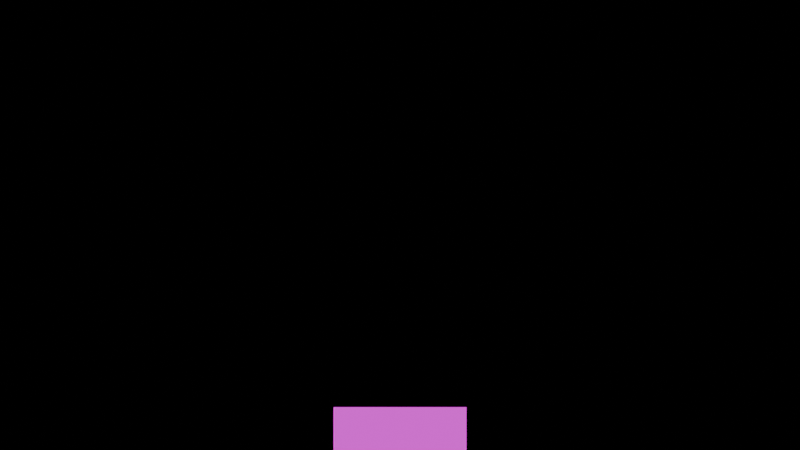 # Source: purple-lot-v2-mixed-rig.blend  (saved by Blender 5.0.119; exported with 4.5.12 LTS)
import bpy
from mathutils import Matrix  # noqa: F401  (used for matrix-valued properties, if any)

bpy.ops.wm.read_factory_settings(use_empty=True)
scene = bpy.context.scene
scene.name = 'Scene'

# ---- images (referenced by path relative to the original .blend; pixels are not part of the script)
import os
ASSET_DIR = os.environ.get("B2B_ASSET_DIR", "")  # directory of the original .blend (textures are referenced by path, not embedded)
HERE = os.path.dirname(os.path.abspath(__file__))  # packed textures are extracted next to this script under _unpacked/

def load_image(name, relpath, width, height, colorspace="sRGB"):
    """Load a texture the original file referenced (path relative to the .blend, or extracted next to this script)."""
    p = next((c for c in (os.path.join(HERE, relpath), os.path.join(ASSET_DIR, relpath)) if relpath and os.path.exists(c)), "")
    if p:
        img = bpy.data.images.load(p, check_existing=True)
        img.name = name
    else:  # same state as the original file: an image datablock whose file is absent (Cycles renders it pink)
        img = bpy.data.images.new(name, width, height)
        img.source = "FILE"
        img.filepath = "//" + (relpath or name)
    img.colorspace_settings.name = colorspace
    return img
img_cape_tip_png = load_image('Cape_Tip.png', 'parts/Cape_Tip.png', 1024, 1024, 'sRGB')
img_cape_top_png = load_image('Cape_Top.png', 'parts/Cape_Top.png', 1024, 1024, 'sRGB')
img_leg_back_png = load_image('Leg_Back.png', 'parts/sliced/Leg_Back.png', 1024, 1024, 'sRGB')
img_leg_front_png = load_image('Leg_Front.png', 'parts/sliced/Leg_Front.png', 1024, 1024, 'sRGB')
img_arm_back_png = load_image('Arm_Back.png', 'parts/sliced/Arm_Back.png', 1024, 1024, 'sRGB')
img_arm_front_png = load_image('Arm_Front.png', 'parts/sliced/Arm_Front.png', 1024, 1024, 'sRGB')
img_pelvis_png = load_image('Pelvis.png', 'parts/sliced/Pelvis.png', 1024, 1024, 'sRGB')
img_cape_collar_png = load_image('Cape_Collar.png', 'parts/sliced/Cape_Collar.png', 1024, 1024, 'sRGB')
img_torso_chest_png = load_image('Torso_Chest.png', 'parts/sliced/Torso_Chest.png', 1024, 1024, 'sRGB')
img_belt_overlay_png = load_image('Belt_Overlay.png', 'parts/sliced/Belt_Overlay.png', 1024, 1024, 'sRGB')
img_neck_png = load_image('Neck.png', 'parts/sliced/Neck.png', 1024, 1024, 'sRGB')
img_head_front_png = load_image('Head_Front.png', 'parts/sliced/Head_Front.png', 1024, 1024, 'sRGB')
img_hand_1_fist_rot180_png = load_image('Hand_1_Fist_rot180.png', 'parts/Hand_1_Fist_rot180.png', 1024, 1024, 'sRGB')
img_hand_2_fistback_rot180_png = load_image('Hand_2_FistBack_rot180.png', 'parts/Hand_2_FistBack_rot180.png', 1024, 1024, 'sRGB')
img_hand_3_open_rot180_png = load_image('Hand_3_Open_rot180.png', 'parts/Hand_3_Open_rot180.png', 1024, 1024, 'sRGB')
img_hand_4_point_rot180_png = load_image('Hand_4_Point_rot180.png', 'parts/Hand_4_Point_rot180.png', 1024, 1024, 'sRGB')
img_hand_5_point2_rot180_png = load_image('Hand_5_Point2_rot180.png', 'parts/Hand_5_Point2_rot180.png', 1024, 1024, 'sRGB')
img_hand_6_relaxed_rot180_png = load_image('Hand_6_Relaxed_rot180.png', 'parts/Hand_6_Relaxed_rot180.png', 1024, 1024, 'sRGB')
img_hand_7_grip_rot180_png = load_image('Hand_7_Grip_rot180.png', 'parts/Hand_7_Grip_rot180.png', 1024, 1024, 'sRGB')
img_hand_1_fist_flip_png = load_image('Hand_1_Fist_flip.png', 'parts/Hand_1_Fist_flip.png', 1024, 1024, 'sRGB')
img_hand_2_fistback_flip_png = load_image('Hand_2_FistBack_flip.png', 'parts/Hand_2_FistBack_flip.png', 1024, 1024, 'sRGB')
img_hand_3_open_flip_png = load_image('Hand_3_Open_flip.png', 'parts/Hand_3_Open_flip.png', 1024, 1024, 'sRGB')
img_hand_4_point_flip_png = load_image('Hand_4_Point_flip.png', 'parts/Hand_4_Point_flip.png', 1024, 1024, 'sRGB')
img_hand_5_point2_flip_png = load_image('Hand_5_Point2_flip.png', 'parts/Hand_5_Point2_flip.png', 1024, 1024, 'sRGB')
img_hand_6_relaxed_flip_png = load_image('Hand_6_Relaxed_flip.png', 'parts/Hand_6_Relaxed_flip.png', 1024, 1024, 'sRGB')
img_hand_7_grip_flip_png = load_image('Hand_7_Grip_flip.png', 'parts/Hand_7_Grip_flip.png', 1024, 1024, 'sRGB')
img_remote_fixed_v2_png = load_image('Remote_fixed_v2.png', 'parts/Remote_fixed_v2.png', 1024, 1024, 'sRGB')
img_pupil_png = load_image('Pupil.png', 'parts/Pupil.png', 1024, 1024, 'sRGB')
img_pupil_png_001 = load_image('Pupil.png.001', 'parts/Pupil.png', 1024, 1024, 'sRGB')
img_shadow_png = load_image('Shadow.png', 'parts/Shadow.png', 1024, 1024, 'sRGB')

# ---- materials (node trees are filled in below, after node groups)
mat_m_p_cape_tip = bpy.data.materials.new('M_P_Cape_Tip')
mat_m_p_cape_tip.surface_render_method = 'BLENDED'
mat_m_p_cape_tip.blend_method = 'BLEND'
mat_m_p_cape_top = bpy.data.materials.new('M_P_Cape_Top')
mat_m_p_cape_top.surface_render_method = 'BLENDED'
mat_m_p_cape_top.blend_method = 'BLEND'
mat_m_p_leg_back = bpy.data.materials.new('M_P_Leg_Back')
mat_m_p_leg_back.surface_render_method = 'BLENDED'
mat_m_p_leg_back.blend_method = 'BLEND'
mat_m_p_leg_front = bpy.data.materials.new('M_P_Leg_Front')
mat_m_p_leg_front.surface_render_method = 'BLENDED'
mat_m_p_leg_front.blend_method = 'BLEND'
mat_m_p_arm_back = bpy.data.materials.new('M_P_Arm_Back')
mat_m_p_arm_back.surface_render_method = 'BLENDED'
mat_m_p_arm_back.blend_method = 'BLEND'
mat_m_p_arm_front = bpy.data.materials.new('M_P_Arm_Front')
mat_m_p_arm_front.surface_render_method = 'BLENDED'
mat_m_p_arm_front.blend_method = 'BLEND'
mat_m_p_pelvis = bpy.data.materials.new('M_P_Pelvis')
mat_m_p_pelvis.surface_render_method = 'BLENDED'
mat_m_p_pelvis.blend_method = 'BLEND'
mat_m_p_cape_collar = bpy.data.materials.new('M_P_Cape_Collar')
mat_m_p_cape_collar.surface_render_method = 'BLENDED'
mat_m_p_cape_collar.blend_method = 'BLEND'
mat_m_p_torso_chest = bpy.data.materials.new('M_P_Torso_Chest')
mat_m_p_torso_chest.surface_render_method = 'BLENDED'
mat_m_p_torso_chest.blend_method = 'BLEND'
mat_m_p_belt_overlay = bpy.data.materials.new('M_P_Belt_Overlay')
mat_m_p_belt_overlay.surface_render_method = 'BLENDED'
mat_m_p_belt_overlay.blend_method = 'BLEND'
mat_m_p_neck = bpy.data.materials.new('M_P_Neck')
mat_m_p_neck.surface_render_method = 'BLENDED'
mat_m_p_neck.blend_method = 'BLEND'
mat_m_p_head_front = bpy.data.materials.new('M_P_Head_Front')
mat_m_p_head_front.surface_render_method = 'BLENDED'
mat_m_p_head_front.blend_method = 'BLEND'
mat_m_p_handr_hand_1_fist = bpy.data.materials.new('M_P_HandR_Hand_1_Fist')
mat_m_p_handr_hand_1_fist.surface_render_method = 'BLENDED'
mat_m_p_handr_hand_1_fist.blend_method = 'BLEND'
mat_m_p_handr_hand_2_fistback = bpy.data.materials.new('M_P_HandR_Hand_2_FistBack')
mat_m_p_handr_hand_2_fistback.surface_render_method = 'BLENDED'
mat_m_p_handr_hand_2_fistback.blend_method = 'BLEND'
mat_m_p_handr_hand_3_open = bpy.data.materials.new('M_P_HandR_Hand_3_Open')
mat_m_p_handr_hand_3_open.surface_render_method = 'BLENDED'
mat_m_p_handr_hand_3_open.blend_method = 'BLEND'
mat_m_p_handr_hand_4_point = bpy.data.materials.new('M_P_HandR_Hand_4_Point')
mat_m_p_handr_hand_4_point.surface_render_method = 'BLENDED'
mat_m_p_handr_hand_4_point.blend_method = 'BLEND'
mat_m_p_handr_hand_5_point2 = bpy.data.materials.new('M_P_HandR_Hand_5_Point2')
mat_m_p_handr_hand_5_point2.surface_render_method = 'BLENDED'
mat_m_p_handr_hand_5_point2.blend_method = 'BLEND'
mat_m_p_handr_hand_6_relaxed = bpy.data.materials.new('M_P_HandR_Hand_6_Relaxed')
mat_m_p_handr_hand_6_relaxed.surface_render_method = 'BLENDED'
mat_m_p_handr_hand_6_relaxed.blend_method = 'BLEND'
mat_m_p_handr_hand_7_grip = bpy.data.materials.new('M_P_HandR_Hand_7_Grip')
mat_m_p_handr_hand_7_grip.surface_render_method = 'BLENDED'
mat_m_p_handr_hand_7_grip.blend_method = 'BLEND'
mat_m_p_handl_hand_1_fist = bpy.data.materials.new('M_P_HandL_Hand_1_Fist')
mat_m_p_handl_hand_1_fist.surface_render_method = 'BLENDED'
mat_m_p_handl_hand_1_fist.blend_method = 'BLEND'
mat_m_p_handl_hand_2_fistback = bpy.data.materials.new('M_P_HandL_Hand_2_FistBack')
mat_m_p_handl_hand_2_fistback.surface_render_method = 'BLENDED'
mat_m_p_handl_hand_2_fistback.blend_method = 'BLEND'
mat_m_p_handl_hand_3_open = bpy.data.materials.new('M_P_HandL_Hand_3_Open')
mat_m_p_handl_hand_3_open.surface_render_method = 'BLENDED'
mat_m_p_handl_hand_3_open.blend_method = 'BLEND'
mat_m_p_handl_hand_4_point = bpy.data.materials.new('M_P_HandL_Hand_4_Point')
mat_m_p_handl_hand_4_point.surface_render_method = 'BLENDED'
mat_m_p_handl_hand_4_point.blend_method = 'BLEND'
mat_m_p_handl_hand_5_point2 = bpy.data.materials.new('M_P_HandL_Hand_5_Point2')
mat_m_p_handl_hand_5_point2.surface_render_method = 'BLENDED'
mat_m_p_handl_hand_5_point2.blend_method = 'BLEND'
mat_m_p_handl_hand_6_relaxed = bpy.data.materials.new('M_P_HandL_Hand_6_Relaxed')
mat_m_p_handl_hand_6_relaxed.surface_render_method = 'BLENDED'
mat_m_p_handl_hand_6_relaxed.blend_method = 'BLEND'
mat_m_p_handl_hand_7_grip = bpy.data.materials.new('M_P_HandL_Hand_7_Grip')
mat_m_p_handl_hand_7_grip.surface_render_method = 'BLENDED'
mat_m_p_handl_hand_7_grip.blend_method = 'BLEND'
mat_m_p_remote = bpy.data.materials.new('M_P_Remote')
mat_m_p_remote.surface_render_method = 'BLENDED'
mat_m_p_remote.blend_method = 'BLEND'
mat_m_p_pupil_0 = bpy.data.materials.new('M_P_Pupil_0')
mat_m_p_pupil_0.surface_render_method = 'BLENDED'
mat_m_p_pupil_0.blend_method = 'BLEND'
mat_m_p_pupil_1 = bpy.data.materials.new('M_P_Pupil_1')
mat_m_p_pupil_1.surface_render_method = 'BLENDED'
mat_m_p_pupil_1.blend_method = 'BLEND'
mat_m_p_shadow = bpy.data.materials.new('M_P_Shadow')
mat_m_p_shadow.surface_render_method = 'BLENDED'
mat_m_p_shadow.blend_method = 'BLEND'

# ---- material node trees
mat_m_p_cape_tip.use_nodes = True; mat_m_p_cape_tip.node_tree.nodes.clear()
_N = mat_m_p_cape_tip.node_tree.nodes; _L = mat_m_p_cape_tip.node_tree.links
n0 = _N.new('ShaderNodeOutputMaterial'); n0.name = 'Material Output'; n0.location = (0, 0)
n1 = _N.new('ShaderNodeEmission'); n1.name = 'Emission'; n1.location = (0, 0)
n2 = _N.new('ShaderNodeBsdfTransparent'); n2.name = 'Transparent BSDF'; n2.location = (0, 0)
n3 = _N.new('ShaderNodeMixShader'); n3.name = 'Mix Shader'; n3.location = (0, 0)
n4 = _N.new('ShaderNodeTexImage'); n4.name = 'Image Texture'; n4.location = (0, 0)
n4.image = img_cape_tip_png
_L.new(n4.outputs[0], n1.inputs[0])
_L.new(n4.outputs[1], n3.inputs[0])
_L.new(n2.outputs[0], n3.inputs[1])
_L.new(n1.outputs[0], n3.inputs[2])
_L.new(n3.outputs[0], n0.inputs[0])
n0.is_active_output = True
mat_m_p_cape_top.use_nodes = True; mat_m_p_cape_top.node_tree.nodes.clear()
_N = mat_m_p_cape_top.node_tree.nodes; _L = mat_m_p_cape_top.node_tree.links
n0 = _N.new('ShaderNodeOutputMaterial'); n0.name = 'Material Output'; n0.location = (0, 0)
n1 = _N.new('ShaderNodeEmission'); n1.name = 'Emission'; n1.location = (0, 0)
n2 = _N.new('ShaderNodeBsdfTransparent'); n2.name = 'Transparent BSDF'; n2.location = (0, 0)
n3 = _N.new('ShaderNodeMixShader'); n3.name = 'Mix Shader'; n3.location = (0, 0)
n4 = _N.new('ShaderNodeTexImage'); n4.name = 'Image Texture'; n4.location = (0, 0)
n4.image = img_cape_top_png
_L.new(n4.outputs[0], n1.inputs[0])
_L.new(n4.outputs[1], n3.inputs[0])
_L.new(n2.outputs[0], n3.inputs[1])
_L.new(n1.outputs[0], n3.inputs[2])
_L.new(n3.outputs[0], n0.inputs[0])
n0.is_active_output = True
mat_m_p_leg_back.use_nodes = True; mat_m_p_leg_back.node_tree.nodes.clear()
_N = mat_m_p_leg_back.node_tree.nodes; _L = mat_m_p_leg_back.node_tree.links
n0 = _N.new('ShaderNodeOutputMaterial'); n0.name = 'Material Output'; n0.location = (0, 0)
n1 = _N.new('ShaderNodeEmission'); n1.name = 'Emission'; n1.location = (0, 0)
n2 = _N.new('ShaderNodeBsdfTransparent'); n2.name = 'Transparent BSDF'; n2.location = (0, 0)
n3 = _N.new('ShaderNodeMixShader'); n3.name = 'Mix Shader'; n3.location = (0, 0)
n4 = _N.new('ShaderNodeTexImage'); n4.name = 'Image Texture'; n4.location = (0, 0)
n4.image = img_leg_back_png
_L.new(n4.outputs[0], n1.inputs[0])
_L.new(n4.outputs[1], n3.inputs[0])
_L.new(n2.outputs[0], n3.inputs[1])
_L.new(n1.outputs[0], n3.inputs[2])
_L.new(n3.outputs[0], n0.inputs[0])
n0.is_active_output = True
mat_m_p_leg_front.use_nodes = True; mat_m_p_leg_front.node_tree.nodes.clear()
_N = mat_m_p_leg_front.node_tree.nodes; _L = mat_m_p_leg_front.node_tree.links
n0 = _N.new('ShaderNodeOutputMaterial'); n0.name = 'Material Output'; n0.location = (0, 0)
n1 = _N.new('ShaderNodeEmission'); n1.name = 'Emission'; n1.location = (0, 0)
n2 = _N.new('ShaderNodeBsdfTransparent'); n2.name = 'Transparent BSDF'; n2.location = (0, 0)
n3 = _N.new('ShaderNodeMixShader'); n3.name = 'Mix Shader'; n3.location = (0, 0)
n4 = _N.new('ShaderNodeTexImage'); n4.name = 'Image Texture'; n4.location = (0, 0)
n4.image = img_leg_front_png
_L.new(n4.outputs[0], n1.inputs[0])
_L.new(n4.outputs[1], n3.inputs[0])
_L.new(n2.outputs[0], n3.inputs[1])
_L.new(n1.outputs[0], n3.inputs[2])
_L.new(n3.outputs[0], n0.inputs[0])
n0.is_active_output = True
mat_m_p_arm_back.use_nodes = True; mat_m_p_arm_back.node_tree.nodes.clear()
_N = mat_m_p_arm_back.node_tree.nodes; _L = mat_m_p_arm_back.node_tree.links
n0 = _N.new('ShaderNodeOutputMaterial'); n0.name = 'Material Output'; n0.location = (0, 0)
n1 = _N.new('ShaderNodeEmission'); n1.name = 'Emission'; n1.location = (0, 0)
n2 = _N.new('ShaderNodeBsdfTransparent'); n2.name = 'Transparent BSDF'; n2.location = (0, 0)
n3 = _N.new('ShaderNodeMixShader'); n3.name = 'Mix Shader'; n3.location = (0, 0)
n4 = _N.new('ShaderNodeTexImage'); n4.name = 'Image Texture'; n4.location = (0, 0)
n4.image = img_arm_back_png
_L.new(n4.outputs[0], n1.inputs[0])
_L.new(n4.outputs[1], n3.inputs[0])
_L.new(n2.outputs[0], n3.inputs[1])
_L.new(n1.outputs[0], n3.inputs[2])
_L.new(n3.outputs[0], n0.inputs[0])
n0.is_active_output = True
mat_m_p_arm_front.use_nodes = True; mat_m_p_arm_front.node_tree.nodes.clear()
_N = mat_m_p_arm_front.node_tree.nodes; _L = mat_m_p_arm_front.node_tree.links
n0 = _N.new('ShaderNodeOutputMaterial'); n0.name = 'Material Output'; n0.location = (0, 0)
n1 = _N.new('ShaderNodeEmission'); n1.name = 'Emission'; n1.location = (0, 0)
n2 = _N.new('ShaderNodeBsdfTransparent'); n2.name = 'Transparent BSDF'; n2.location = (0, 0)
n3 = _N.new('ShaderNodeMixShader'); n3.name = 'Mix Shader'; n3.location = (0, 0)
n4 = _N.new('ShaderNodeTexImage'); n4.name = 'Image Texture'; n4.location = (0, 0)
n4.image = img_arm_front_png
_L.new(n4.outputs[0], n1.inputs[0])
_L.new(n4.outputs[1], n3.inputs[0])
_L.new(n2.outputs[0], n3.inputs[1])
_L.new(n1.outputs[0], n3.inputs[2])
_L.new(n3.outputs[0], n0.inputs[0])
n0.is_active_output = True
mat_m_p_pelvis.use_nodes = True; mat_m_p_pelvis.node_tree.nodes.clear()
_N = mat_m_p_pelvis.node_tree.nodes; _L = mat_m_p_pelvis.node_tree.links
n0 = _N.new('ShaderNodeOutputMaterial'); n0.name = 'Material Output'; n0.location = (0, 0)
n1 = _N.new('ShaderNodeEmission'); n1.name = 'Emission'; n1.location = (0, 0)
n2 = _N.new('ShaderNodeBsdfTransparent'); n2.name = 'Transparent BSDF'; n2.location = (0, 0)
n3 = _N.new('ShaderNodeMixShader'); n3.name = 'Mix Shader'; n3.location = (0, 0)
n4 = _N.new('ShaderNodeTexImage'); n4.name = 'Image Texture'; n4.location = (0, 0)
n4.image = img_pelvis_png
_L.new(n4.outputs[0], n1.inputs[0])
_L.new(n4.outputs[1], n3.inputs[0])
_L.new(n2.outputs[0], n3.inputs[1])
_L.new(n1.outputs[0], n3.inputs[2])
_L.new(n3.outputs[0], n0.inputs[0])
n0.is_active_output = True
mat_m_p_cape_collar.use_nodes = True; mat_m_p_cape_collar.node_tree.nodes.clear()
_N = mat_m_p_cape_collar.node_tree.nodes; _L = mat_m_p_cape_collar.node_tree.links
n0 = _N.new('ShaderNodeOutputMaterial'); n0.name = 'Material Output'; n0.location = (0, 0)
n1 = _N.new('ShaderNodeEmission'); n1.name = 'Emission'; n1.location = (0, 0)
n2 = _N.new('ShaderNodeBsdfTransparent'); n2.name = 'Transparent BSDF'; n2.location = (0, 0)
n3 = _N.new('ShaderNodeMixShader'); n3.name = 'Mix Shader'; n3.location = (0, 0)
n4 = _N.new('ShaderNodeTexImage'); n4.name = 'Image Texture'; n4.location = (0, 0)
n4.image = img_cape_collar_png
_L.new(n4.outputs[0], n1.inputs[0])
_L.new(n4.outputs[1], n3.inputs[0])
_L.new(n2.outputs[0], n3.inputs[1])
_L.new(n1.outputs[0], n3.inputs[2])
_L.new(n3.outputs[0], n0.inputs[0])
n0.is_active_output = True
mat_m_p_torso_chest.use_nodes = True; mat_m_p_torso_chest.node_tree.nodes.clear()
_N = mat_m_p_torso_chest.node_tree.nodes; _L = mat_m_p_torso_chest.node_tree.links
n0 = _N.new('ShaderNodeOutputMaterial'); n0.name = 'Material Output'; n0.location = (0, 0)
n1 = _N.new('ShaderNodeEmission'); n1.name = 'Emission'; n1.location = (0, 0)
n2 = _N.new('ShaderNodeBsdfTransparent'); n2.name = 'Transparent BSDF'; n2.location = (0, 0)
n3 = _N.new('ShaderNodeMixShader'); n3.name = 'Mix Shader'; n3.location = (0, 0)
n4 = _N.new('ShaderNodeTexImage'); n4.name = 'Image Texture'; n4.location = (0, 0)
n4.image = img_torso_chest_png
_L.new(n4.outputs[0], n1.inputs[0])
_L.new(n4.outputs[1], n3.inputs[0])
_L.new(n2.outputs[0], n3.inputs[1])
_L.new(n1.outputs[0], n3.inputs[2])
_L.new(n3.outputs[0], n0.inputs[0])
n0.is_active_output = True
mat_m_p_belt_overlay.use_nodes = True; mat_m_p_belt_overlay.node_tree.nodes.clear()
_N = mat_m_p_belt_overlay.node_tree.nodes; _L = mat_m_p_belt_overlay.node_tree.links
n0 = _N.new('ShaderNodeOutputMaterial'); n0.name = 'Material Output'; n0.location = (0, 0)
n1 = _N.new('ShaderNodeEmission'); n1.name = 'Emission'; n1.location = (0, 0)
n2 = _N.new('ShaderNodeBsdfTransparent'); n2.name = 'Transparent BSDF'; n2.location = (0, 0)
n3 = _N.new('ShaderNodeMixShader'); n3.name = 'Mix Shader'; n3.location = (0, 0)
n4 = _N.new('ShaderNodeTexImage'); n4.name = 'Image Texture'; n4.location = (0, 0)
n4.image = img_belt_overlay_png
_L.new(n4.outputs[0], n1.inputs[0])
_L.new(n4.outputs[1], n3.inputs[0])
_L.new(n2.outputs[0], n3.inputs[1])
_L.new(n1.outputs[0], n3.inputs[2])
_L.new(n3.outputs[0], n0.inputs[0])
n0.is_active_output = True
mat_m_p_neck.use_nodes = True; mat_m_p_neck.node_tree.nodes.clear()
_N = mat_m_p_neck.node_tree.nodes; _L = mat_m_p_neck.node_tree.links
n0 = _N.new('ShaderNodeOutputMaterial'); n0.name = 'Material Output'; n0.location = (0, 0)
n1 = _N.new('ShaderNodeEmission'); n1.name = 'Emission'; n1.location = (0, 0)
n2 = _N.new('ShaderNodeBsdfTransparent'); n2.name = 'Transparent BSDF'; n2.location = (0, 0)
n3 = _N.new('ShaderNodeMixShader'); n3.name = 'Mix Shader'; n3.location = (0, 0)
n4 = _N.new('ShaderNodeTexImage'); n4.name = 'Image Texture'; n4.location = (0, 0)
n4.image = img_neck_png
_L.new(n4.outputs[0], n1.inputs[0])
_L.new(n4.outputs[1], n3.inputs[0])
_L.new(n2.outputs[0], n3.inputs[1])
_L.new(n1.outputs[0], n3.inputs[2])
_L.new(n3.outputs[0], n0.inputs[0])
n0.is_active_output = True
mat_m_p_head_front.use_nodes = True; mat_m_p_head_front.node_tree.nodes.clear()
_N = mat_m_p_head_front.node_tree.nodes; _L = mat_m_p_head_front.node_tree.links
n0 = _N.new('ShaderNodeOutputMaterial'); n0.name = 'Material Output'; n0.location = (0, 0)
n1 = _N.new('ShaderNodeEmission'); n1.name = 'Emission'; n1.location = (0, 0)
n2 = _N.new('ShaderNodeBsdfTransparent'); n2.name = 'Transparent BSDF'; n2.location = (0, 0)
n3 = _N.new('ShaderNodeMixShader'); n3.name = 'Mix Shader'; n3.location = (0, 0)
n4 = _N.new('ShaderNodeTexImage'); n4.name = 'Image Texture'; n4.location = (0, 0)
n4.image = img_head_front_png
_L.new(n4.outputs[0], n1.inputs[0])
_L.new(n4.outputs[1], n3.inputs[0])
_L.new(n2.outputs[0], n3.inputs[1])
_L.new(n1.outputs[0], n3.inputs[2])
_L.new(n3.outputs[0], n0.inputs[0])
n0.is_active_output = True
mat_m_p_handr_hand_1_fist.use_nodes = True; mat_m_p_handr_hand_1_fist.node_tree.nodes.clear()
_N = mat_m_p_handr_hand_1_fist.node_tree.nodes; _L = mat_m_p_handr_hand_1_fist.node_tree.links
n0 = _N.new('ShaderNodeOutputMaterial'); n0.name = 'Material Output'; n0.location = (0, 0)
n1 = _N.new('ShaderNodeEmission'); n1.name = 'Emission'; n1.location = (0, 0)
n2 = _N.new('ShaderNodeBsdfTransparent'); n2.name = 'Transparent BSDF'; n2.location = (0, 0)
n3 = _N.new('ShaderNodeMixShader'); n3.name = 'Mix Shader'; n3.location = (0, 0)
n4 = _N.new('ShaderNodeTexImage'); n4.name = 'Image Texture'; n4.location = (0, 0)
n4.image = img_hand_1_fist_rot180_png
_L.new(n4.outputs[0], n1.inputs[0])
_L.new(n4.outputs[1], n3.inputs[0])
_L.new(n2.outputs[0], n3.inputs[1])
_L.new(n1.outputs[0], n3.inputs[2])
_L.new(n3.outputs[0], n0.inputs[0])
n0.is_active_output = True
mat_m_p_handr_hand_2_fistback.use_nodes = True; mat_m_p_handr_hand_2_fistback.node_tree.nodes.clear()
_N = mat_m_p_handr_hand_2_fistback.node_tree.nodes; _L = mat_m_p_handr_hand_2_fistback.node_tree.links
n0 = _N.new('ShaderNodeOutputMaterial'); n0.name = 'Material Output'; n0.location = (0, 0)
n1 = _N.new('ShaderNodeEmission'); n1.name = 'Emission'; n1.location = (0, 0)
n2 = _N.new('ShaderNodeBsdfTransparent'); n2.name = 'Transparent BSDF'; n2.location = (0, 0)
n3 = _N.new('ShaderNodeMixShader'); n3.name = 'Mix Shader'; n3.location = (0, 0)
n4 = _N.new('ShaderNodeTexImage'); n4.name = 'Image Texture'; n4.location = (0, 0)
n4.image = img_hand_2_fistback_rot180_png
_L.new(n4.outputs[0], n1.inputs[0])
_L.new(n4.outputs[1], n3.inputs[0])
_L.new(n2.outputs[0], n3.inputs[1])
_L.new(n1.outputs[0], n3.inputs[2])
_L.new(n3.outputs[0], n0.inputs[0])
n0.is_active_output = True
mat_m_p_handr_hand_3_open.use_nodes = True; mat_m_p_handr_hand_3_open.node_tree.nodes.clear()
_N = mat_m_p_handr_hand_3_open.node_tree.nodes; _L = mat_m_p_handr_hand_3_open.node_tree.links
n0 = _N.new('ShaderNodeOutputMaterial'); n0.name = 'Material Output'; n0.location = (0, 0)
n1 = _N.new('ShaderNodeEmission'); n1.name = 'Emission'; n1.location = (0, 0)
n2 = _N.new('ShaderNodeBsdfTransparent'); n2.name = 'Transparent BSDF'; n2.location = (0, 0)
n3 = _N.new('ShaderNodeMixShader'); n3.name = 'Mix Shader'; n3.location = (0, 0)
n4 = _N.new('ShaderNodeTexImage'); n4.name = 'Image Texture'; n4.location = (0, 0)
n4.image = img_hand_3_open_rot180_png
_L.new(n4.outputs[0], n1.inputs[0])
_L.new(n4.outputs[1], n3.inputs[0])
_L.new(n2.outputs[0], n3.inputs[1])
_L.new(n1.outputs[0], n3.inputs[2])
_L.new(n3.outputs[0], n0.inputs[0])
n0.is_active_output = True
mat_m_p_handr_hand_4_point.use_nodes = True; mat_m_p_handr_hand_4_point.node_tree.nodes.clear()
_N = mat_m_p_handr_hand_4_point.node_tree.nodes; _L = mat_m_p_handr_hand_4_point.node_tree.links
n0 = _N.new('ShaderNodeOutputMaterial'); n0.name = 'Material Output'; n0.location = (0, 0)
n1 = _N.new('ShaderNodeEmission'); n1.name = 'Emission'; n1.location = (0, 0)
n2 = _N.new('ShaderNodeBsdfTransparent'); n2.name = 'Transparent BSDF'; n2.location = (0, 0)
n3 = _N.new('ShaderNodeMixShader'); n3.name = 'Mix Shader'; n3.location = (0, 0)
n4 = _N.new('ShaderNodeTexImage'); n4.name = 'Image Texture'; n4.location = (0, 0)
n4.image = img_hand_4_point_rot180_png
_L.new(n4.outputs[0], n1.inputs[0])
_L.new(n4.outputs[1], n3.inputs[0])
_L.new(n2.outputs[0], n3.inputs[1])
_L.new(n1.outputs[0], n3.inputs[2])
_L.new(n3.outputs[0], n0.inputs[0])
n0.is_active_output = True
mat_m_p_handr_hand_5_point2.use_nodes = True; mat_m_p_handr_hand_5_point2.node_tree.nodes.clear()
_N = mat_m_p_handr_hand_5_point2.node_tree.nodes; _L = mat_m_p_handr_hand_5_point2.node_tree.links
n0 = _N.new('ShaderNodeOutputMaterial'); n0.name = 'Material Output'; n0.location = (0, 0)
n1 = _N.new('ShaderNodeEmission'); n1.name = 'Emission'; n1.location = (0, 0)
n2 = _N.new('ShaderNodeBsdfTransparent'); n2.name = 'Transparent BSDF'; n2.location = (0, 0)
n3 = _N.new('ShaderNodeMixShader'); n3.name = 'Mix Shader'; n3.location = (0, 0)
n4 = _N.new('ShaderNodeTexImage'); n4.name = 'Image Texture'; n4.location = (0, 0)
n4.image = img_hand_5_point2_rot180_png
_L.new(n4.outputs[0], n1.inputs[0])
_L.new(n4.outputs[1], n3.inputs[0])
_L.new(n2.outputs[0], n3.inputs[1])
_L.new(n1.outputs[0], n3.inputs[2])
_L.new(n3.outputs[0], n0.inputs[0])
n0.is_active_output = True
mat_m_p_handr_hand_6_relaxed.use_nodes = True; mat_m_p_handr_hand_6_relaxed.node_tree.nodes.clear()
_N = mat_m_p_handr_hand_6_relaxed.node_tree.nodes; _L = mat_m_p_handr_hand_6_relaxed.node_tree.links
n0 = _N.new('ShaderNodeOutputMaterial'); n0.name = 'Material Output'; n0.location = (0, 0)
n1 = _N.new('ShaderNodeEmission'); n1.name = 'Emission'; n1.location = (0, 0)
n2 = _N.new('ShaderNodeBsdfTransparent'); n2.name = 'Transparent BSDF'; n2.location = (0, 0)
n3 = _N.new('ShaderNodeMixShader'); n3.name = 'Mix Shader'; n3.location = (0, 0)
n4 = _N.new('ShaderNodeTexImage'); n4.name = 'Image Texture'; n4.location = (0, 0)
n4.image = img_hand_6_relaxed_rot180_png
_L.new(n4.outputs[0], n1.inputs[0])
_L.new(n4.outputs[1], n3.inputs[0])
_L.new(n2.outputs[0], n3.inputs[1])
_L.new(n1.outputs[0], n3.inputs[2])
_L.new(n3.outputs[0], n0.inputs[0])
n0.is_active_output = True
mat_m_p_handr_hand_7_grip.use_nodes = True; mat_m_p_handr_hand_7_grip.node_tree.nodes.clear()
_N = mat_m_p_handr_hand_7_grip.node_tree.nodes; _L = mat_m_p_handr_hand_7_grip.node_tree.links
n0 = _N.new('ShaderNodeOutputMaterial'); n0.name = 'Material Output'; n0.location = (0, 0)
n1 = _N.new('ShaderNodeEmission'); n1.name = 'Emission'; n1.location = (0, 0)
n2 = _N.new('ShaderNodeBsdfTransparent'); n2.name = 'Transparent BSDF'; n2.location = (0, 0)
n3 = _N.new('ShaderNodeMixShader'); n3.name = 'Mix Shader'; n3.location = (0, 0)
n4 = _N.new('ShaderNodeTexImage'); n4.name = 'Image Texture'; n4.location = (0, 0)
n4.image = img_hand_7_grip_rot180_png
_L.new(n4.outputs[0], n1.inputs[0])
_L.new(n4.outputs[1], n3.inputs[0])
_L.new(n2.outputs[0], n3.inputs[1])
_L.new(n1.outputs[0], n3.inputs[2])
_L.new(n3.outputs[0], n0.inputs[0])
n0.is_active_output = True
mat_m_p_handl_hand_1_fist.use_nodes = True; mat_m_p_handl_hand_1_fist.node_tree.nodes.clear()
_N = mat_m_p_handl_hand_1_fist.node_tree.nodes; _L = mat_m_p_handl_hand_1_fist.node_tree.links
n0 = _N.new('ShaderNodeOutputMaterial'); n0.name = 'Material Output'; n0.location = (0, 0)
n1 = _N.new('ShaderNodeEmission'); n1.name = 'Emission'; n1.location = (0, 0)
n2 = _N.new('ShaderNodeBsdfTransparent'); n2.name = 'Transparent BSDF'; n2.location = (0, 0)
n3 = _N.new('ShaderNodeMixShader'); n3.name = 'Mix Shader'; n3.location = (0, 0)
n4 = _N.new('ShaderNodeTexImage'); n4.name = 'Image Texture'; n4.location = (0, 0)
n4.image = img_hand_1_fist_flip_png
_L.new(n4.outputs[0], n1.inputs[0])
_L.new(n4.outputs[1], n3.inputs[0])
_L.new(n2.outputs[0], n3.inputs[1])
_L.new(n1.outputs[0], n3.inputs[2])
_L.new(n3.outputs[0], n0.inputs[0])
n0.is_active_output = True
mat_m_p_handl_hand_2_fistback.use_nodes = True; mat_m_p_handl_hand_2_fistback.node_tree.nodes.clear()
_N = mat_m_p_handl_hand_2_fistback.node_tree.nodes; _L = mat_m_p_handl_hand_2_fistback.node_tree.links
n0 = _N.new('ShaderNodeOutputMaterial'); n0.name = 'Material Output'; n0.location = (0, 0)
n1 = _N.new('ShaderNodeEmission'); n1.name = 'Emission'; n1.location = (0, 0)
n2 = _N.new('ShaderNodeBsdfTransparent'); n2.name = 'Transparent BSDF'; n2.location = (0, 0)
n3 = _N.new('ShaderNodeMixShader'); n3.name = 'Mix Shader'; n3.location = (0, 0)
n4 = _N.new('ShaderNodeTexImage'); n4.name = 'Image Texture'; n4.location = (0, 0)
n4.image = img_hand_2_fistback_flip_png
_L.new(n4.outputs[0], n1.inputs[0])
_L.new(n4.outputs[1], n3.inputs[0])
_L.new(n2.outputs[0], n3.inputs[1])
_L.new(n1.outputs[0], n3.inputs[2])
_L.new(n3.outputs[0], n0.inputs[0])
n0.is_active_output = True
mat_m_p_handl_hand_3_open.use_nodes = True; mat_m_p_handl_hand_3_open.node_tree.nodes.clear()
_N = mat_m_p_handl_hand_3_open.node_tree.nodes; _L = mat_m_p_handl_hand_3_open.node_tree.links
n0 = _N.new('ShaderNodeOutputMaterial'); n0.name = 'Material Output'; n0.location = (0, 0)
n1 = _N.new('ShaderNodeEmission'); n1.name = 'Emission'; n1.location = (0, 0)
n2 = _N.new('ShaderNodeBsdfTransparent'); n2.name = 'Transparent BSDF'; n2.location = (0, 0)
n3 = _N.new('ShaderNodeMixShader'); n3.name = 'Mix Shader'; n3.location = (0, 0)
n4 = _N.new('ShaderNodeTexImage'); n4.name = 'Image Texture'; n4.location = (0, 0)
n4.image = img_hand_3_open_flip_png
_L.new(n4.outputs[0], n1.inputs[0])
_L.new(n4.outputs[1], n3.inputs[0])
_L.new(n2.outputs[0], n3.inputs[1])
_L.new(n1.outputs[0], n3.inputs[2])
_L.new(n3.outputs[0], n0.inputs[0])
n0.is_active_output = True
mat_m_p_handl_hand_4_point.use_nodes = True; mat_m_p_handl_hand_4_point.node_tree.nodes.clear()
_N = mat_m_p_handl_hand_4_point.node_tree.nodes; _L = mat_m_p_handl_hand_4_point.node_tree.links
n0 = _N.new('ShaderNodeOutputMaterial'); n0.name = 'Material Output'; n0.location = (0, 0)
n1 = _N.new('ShaderNodeEmission'); n1.name = 'Emission'; n1.location = (0, 0)
n2 = _N.new('ShaderNodeBsdfTransparent'); n2.name = 'Transparent BSDF'; n2.location = (0, 0)
n3 = _N.new('ShaderNodeMixShader'); n3.name = 'Mix Shader'; n3.location = (0, 0)
n4 = _N.new('ShaderNodeTexImage'); n4.name = 'Image Texture'; n4.location = (0, 0)
n4.image = img_hand_4_point_flip_png
_L.new(n4.outputs[0], n1.inputs[0])
_L.new(n4.outputs[1], n3.inputs[0])
_L.new(n2.outputs[0], n3.inputs[1])
_L.new(n1.outputs[0], n3.inputs[2])
_L.new(n3.outputs[0], n0.inputs[0])
n0.is_active_output = True
mat_m_p_handl_hand_5_point2.use_nodes = True; mat_m_p_handl_hand_5_point2.node_tree.nodes.clear()
_N = mat_m_p_handl_hand_5_point2.node_tree.nodes; _L = mat_m_p_handl_hand_5_point2.node_tree.links
n0 = _N.new('ShaderNodeOutputMaterial'); n0.name = 'Material Output'; n0.location = (0, 0)
n1 = _N.new('ShaderNodeEmission'); n1.name = 'Emission'; n1.location = (0, 0)
n2 = _N.new('ShaderNodeBsdfTransparent'); n2.name = 'Transparent BSDF'; n2.location = (0, 0)
n3 = _N.new('ShaderNodeMixShader'); n3.name = 'Mix Shader'; n3.location = (0, 0)
n4 = _N.new('ShaderNodeTexImage'); n4.name = 'Image Texture'; n4.location = (0, 0)
n4.image = img_hand_5_point2_flip_png
_L.new(n4.outputs[0], n1.inputs[0])
_L.new(n4.outputs[1], n3.inputs[0])
_L.new(n2.outputs[0], n3.inputs[1])
_L.new(n1.outputs[0], n3.inputs[2])
_L.new(n3.outputs[0], n0.inputs[0])
n0.is_active_output = True
mat_m_p_handl_hand_6_relaxed.use_nodes = True; mat_m_p_handl_hand_6_relaxed.node_tree.nodes.clear()
_N = mat_m_p_handl_hand_6_relaxed.node_tree.nodes; _L = mat_m_p_handl_hand_6_relaxed.node_tree.links
n0 = _N.new('ShaderNodeOutputMaterial'); n0.name = 'Material Output'; n0.location = (0, 0)
n1 = _N.new('ShaderNodeEmission'); n1.name = 'Emission'; n1.location = (0, 0)
n2 = _N.new('ShaderNodeBsdfTransparent'); n2.name = 'Transparent BSDF'; n2.location = (0, 0)
n3 = _N.new('ShaderNodeMixShader'); n3.name = 'Mix Shader'; n3.location = (0, 0)
n4 = _N.new('ShaderNodeTexImage'); n4.name = 'Image Texture'; n4.location = (0, 0)
n4.image = img_hand_6_relaxed_flip_png
_L.new(n4.outputs[0], n1.inputs[0])
_L.new(n4.outputs[1], n3.inputs[0])
_L.new(n2.outputs[0], n3.inputs[1])
_L.new(n1.outputs[0], n3.inputs[2])
_L.new(n3.outputs[0], n0.inputs[0])
n0.is_active_output = True
mat_m_p_handl_hand_7_grip.use_nodes = True; mat_m_p_handl_hand_7_grip.node_tree.nodes.clear()
_N = mat_m_p_handl_hand_7_grip.node_tree.nodes; _L = mat_m_p_handl_hand_7_grip.node_tree.links
n0 = _N.new('ShaderNodeOutputMaterial'); n0.name = 'Material Output'; n0.location = (0, 0)
n1 = _N.new('ShaderNodeEmission'); n1.name = 'Emission'; n1.location = (0, 0)
n2 = _N.new('ShaderNodeBsdfTransparent'); n2.name = 'Transparent BSDF'; n2.location = (0, 0)
n3 = _N.new('ShaderNodeMixShader'); n3.name = 'Mix Shader'; n3.location = (0, 0)
n4 = _N.new('ShaderNodeTexImage'); n4.name = 'Image Texture'; n4.location = (0, 0)
n4.image = img_hand_7_grip_flip_png
_L.new(n4.outputs[0], n1.inputs[0])
_L.new(n4.outputs[1], n3.inputs[0])
_L.new(n2.outputs[0], n3.inputs[1])
_L.new(n1.outputs[0], n3.inputs[2])
_L.new(n3.outputs[0], n0.inputs[0])
n0.is_active_output = True
mat_m_p_remote.use_nodes = True; mat_m_p_remote.node_tree.nodes.clear()
_N = mat_m_p_remote.node_tree.nodes; _L = mat_m_p_remote.node_tree.links
n0 = _N.new('ShaderNodeOutputMaterial'); n0.name = 'Material Output'; n0.location = (0, 0)
n1 = _N.new('ShaderNodeEmission'); n1.name = 'Emission'; n1.location = (0, 0)
n2 = _N.new('ShaderNodeBsdfTransparent'); n2.name = 'Transparent BSDF'; n2.location = (0, 0)
n3 = _N.new('ShaderNodeMixShader'); n3.name = 'Mix Shader'; n3.location = (0, 0)
n4 = _N.new('ShaderNodeTexImage'); n4.name = 'Image Texture'; n4.location = (0, 0)
n4.image = img_remote_fixed_v2_png
_L.new(n4.outputs[0], n1.inputs[0])
_L.new(n4.outputs[1], n3.inputs[0])
_L.new(n2.outputs[0], n3.inputs[1])
_L.new(n1.outputs[0], n3.inputs[2])
_L.new(n3.outputs[0], n0.inputs[0])
n0.is_active_output = True
mat_m_p_pupil_0.use_nodes = True; mat_m_p_pupil_0.node_tree.nodes.clear()
_N = mat_m_p_pupil_0.node_tree.nodes; _L = mat_m_p_pupil_0.node_tree.links
n0 = _N.new('ShaderNodeOutputMaterial'); n0.name = 'Material Output'; n0.location = (0, 0)
n1 = _N.new('ShaderNodeEmission'); n1.name = 'Emission'; n1.location = (0, 0)
n2 = _N.new('ShaderNodeBsdfTransparent'); n2.name = 'Transparent BSDF'; n2.location = (0, 0)
n3 = _N.new('ShaderNodeMixShader'); n3.name = 'Mix Shader'; n3.location = (0, 0)
n4 = _N.new('ShaderNodeTexImage'); n4.name = 'Image Texture'; n4.location = (0, 0)
n4.image = img_pupil_png
_L.new(n4.outputs[0], n1.inputs[0])
_L.new(n4.outputs[1], n3.inputs[0])
_L.new(n2.outputs[0], n3.inputs[1])
_L.new(n1.outputs[0], n3.inputs[2])
_L.new(n3.outputs[0], n0.inputs[0])
n0.is_active_output = True
mat_m_p_pupil_1.use_nodes = True; mat_m_p_pupil_1.node_tree.nodes.clear()
_N = mat_m_p_pupil_1.node_tree.nodes; _L = mat_m_p_pupil_1.node_tree.links
n0 = _N.new('ShaderNodeOutputMaterial'); n0.name = 'Material Output'; n0.location = (0, 0)
n1 = _N.new('ShaderNodeEmission'); n1.name = 'Emission'; n1.location = (0, 0)
n2 = _N.new('ShaderNodeBsdfTransparent'); n2.name = 'Transparent BSDF'; n2.location = (0, 0)
n3 = _N.new('ShaderNodeMixShader'); n3.name = 'Mix Shader'; n3.location = (0, 0)
n4 = _N.new('ShaderNodeTexImage'); n4.name = 'Image Texture'; n4.location = (0, 0)
n4.image = img_pupil_png_001
_L.new(n4.outputs[0], n1.inputs[0])
_L.new(n4.outputs[1], n3.inputs[0])
_L.new(n2.outputs[0], n3.inputs[1])
_L.new(n1.outputs[0], n3.inputs[2])
_L.new(n3.outputs[0], n0.inputs[0])
n0.is_active_output = True
mat_m_p_shadow.use_nodes = True; mat_m_p_shadow.node_tree.nodes.clear()
_N = mat_m_p_shadow.node_tree.nodes; _L = mat_m_p_shadow.node_tree.links
n0 = _N.new('ShaderNodeOutputMaterial'); n0.name = 'Material Output'; n0.location = (0, 0)
n1 = _N.new('ShaderNodeEmission'); n1.name = 'Emission'; n1.location = (0, 0)
n2 = _N.new('ShaderNodeBsdfTransparent'); n2.name = 'Transparent BSDF'; n2.location = (0, 0)
n3 = _N.new('ShaderNodeMixShader'); n3.name = 'Mix Shader'; n3.location = (0, 0)
n4 = _N.new('ShaderNodeTexImage'); n4.name = 'Image Texture'; n4.location = (0, 0)
n4.image = img_shadow_png
_L.new(n4.outputs[0], n1.inputs[0])
_L.new(n4.outputs[1], n3.inputs[0])
_L.new(n2.outputs[0], n3.inputs[1])
_L.new(n1.outputs[0], n3.inputs[2])
_L.new(n3.outputs[0], n0.inputs[0])
n0.is_active_output = True

# ---- world
world_world = bpy.data.worlds.new('World'); scene.world = world_world
world_world.use_nodes = True; world_world.node_tree.nodes.clear()
_N = world_world.node_tree.nodes; _L = world_world.node_tree.links
n0 = _N.new('ShaderNodeBackground'); n0.name = 'Background'; n0.location = (-200, 100)
n0.inputs[0].default_value = (0.0, 0.0, 0.0, 1.0)
n0.inputs[1].default_value = 0.0
n1 = _N.new('ShaderNodeOutputWorld'); n1.name = 'World Output'; n1.location = (200, 100)
_L.new(n0.outputs[0], n1.inputs[0])
n1.is_active_output = True

# ---- cameras
cam_cam = bpy.data.cameras.new('Cam')
cam_cam.type = 'ORTHO'
cam_cam.ortho_scale = 28.0

# ---- meshes
me_plane = bpy.data.meshes.new('Plane')
me_plane.from_pydata([(-2.328, -1.781, 0.0), (2.328, -1.781, 0.0), (-2.328, 1.781, 0.0), (2.328, 1.781, 0.0)], [], [(0, 1, 3, 2)])
_uv = me_plane.uv_layers.new(name='UVMap')
_uv.uv.foreach_set('vector', [0.0, 0.0, 1.0, 0.0, 1.0, 1.0, 0.0, 1.0])
me_plane.materials.append(mat_m_p_cape_tip)
me_plane.update()
me_plane_001 = bpy.data.meshes.new('Plane.001')
me_plane_001.from_pydata([(-2.328, -2.489, 0.0), (2.328, -2.489, 0.0), (-2.328, 2.489, 0.0), (2.328, 2.489, 0.0)], [], [(0, 1, 3, 2)])
_uv = me_plane_001.uv_layers.new(name='UVMap')
_uv.uv.foreach_set('vector', [0.0, 0.0, 1.0, 0.0, 1.0, 1.0, 0.0, 1.0])
me_plane_001.materials.append(mat_m_p_cape_top)
me_plane_001.update()
me_plane_002 = bpy.data.meshes.new('Plane.002')
me_plane_002.from_pydata([(-0.798, -3.026, 0.0), (0.798, -3.026, 0.0), (-0.798, 3.026, 0.0), (0.798, 3.026, 0.0)], [], [(0, 1, 3, 2)])
_uv = me_plane_002.uv_layers.new(name='UVMap')
_uv.uv.foreach_set('vector', [0.0, 0.0, 1.0, 0.0, 1.0, 1.0, 0.0, 1.0])
me_plane_002.materials.append(mat_m_p_leg_back)
me_plane_002.update()
me_plane_003 = bpy.data.meshes.new('Plane.003')
me_plane_003.from_pydata([(-0.7362, -3.026, 0.0), (0.7362, -3.026, 0.0), (-0.7362, 3.026, 0.0), (0.7362, 3.026, 0.0)], [], [(0, 1, 3, 2)])
_uv = me_plane_003.uv_layers.new(name='UVMap')
_uv.uv.foreach_set('vector', [0.0, 0.0, 1.0, 0.0, 1.0, 1.0, 0.0, 1.0])
me_plane_003.materials.append(mat_m_p_leg_front)
me_plane_003.update()
me_plane_004 = bpy.data.meshes.new('Plane.004')
me_plane_004.from_pydata([(-0.7505, -2.422, 0.0), (0.7505, -2.422, 0.0), (-0.7505, 2.422, 0.0), (0.7505, 2.422, 0.0)], [], [(0, 1, 3, 2)])
_uv = me_plane_004.uv_layers.new(name='UVMap')
_uv.uv.foreach_set('vector', [0.0, 0.0, 1.0, 0.0, 1.0, 1.0, 0.0, 1.0])
me_plane_004.materials.append(mat_m_p_arm_back)
me_plane_004.update()
me_plane_005 = bpy.data.meshes.new('Plane.005')
me_plane_005.from_pydata([(-0.7268, -2.427, 0.0), (0.7268, -2.427, 0.0), (-0.7268, 2.427, 0.0), (0.7268, 2.427, 0.0)], [], [(0, 1, 3, 2)])
_uv = me_plane_005.uv_layers.new(name='UVMap')
_uv.uv.foreach_set('vector', [0.0, 0.0, 1.0, 0.0, 1.0, 1.0, 0.0, 1.0])
me_plane_005.materials.append(mat_m_p_arm_front)
me_plane_005.update()
me_plane_006 = bpy.data.meshes.new('Plane.006')
me_plane_006.from_pydata([(-1.092, -0.6175, 0.0), (1.092, -0.6175, 0.0), (-1.092, 0.6175, 0.0), (1.092, 0.6175, 0.0)], [], [(0, 1, 3, 2)])
_uv = me_plane_006.uv_layers.new(name='UVMap')
_uv.uv.foreach_set('vector', [0.0, 0.0, 1.0, 0.0, 1.0, 1.0, 0.0, 1.0])
me_plane_006.materials.append(mat_m_p_pelvis)
me_plane_006.update()
me_plane_007 = bpy.data.meshes.new('Plane.007')
me_plane_007.from_pydata([(-1.71, -0.8788, 0.0), (1.71, -0.8788, 0.0), (-1.71, 0.8788, 0.0), (1.71, 0.8788, 0.0)], [], [(0, 1, 3, 2)])
_uv = me_plane_007.uv_layers.new(name='UVMap')
_uv.uv.foreach_set('vector', [0.0, 0.0, 1.0, 0.0, 1.0, 1.0, 0.0, 1.0])
me_plane_007.materials.append(mat_m_p_cape_collar)
me_plane_007.update()
me_plane_008 = bpy.data.meshes.new('Plane.008')
me_plane_008.from_pydata([(-1.496, -1.515, 0.0), (1.496, -1.515, 0.0), (-1.496, 1.515, 0.0), (1.496, 1.515, 0.0)], [], [(0, 1, 3, 2)])
_uv = me_plane_008.uv_layers.new(name='UVMap')
_uv.uv.foreach_set('vector', [0.0, 0.0, 1.0, 0.0, 1.0, 1.0, 0.0, 1.0])
me_plane_008.materials.append(mat_m_p_torso_chest)
me_plane_008.update()
me_plane_009 = bpy.data.meshes.new('Plane.009')
me_plane_009.from_pydata([(-1.021, -0.3705, 0.0), (1.021, -0.3705, 0.0), (-1.021, 0.3705, 0.0), (1.021, 0.3705, 0.0)], [], [(0, 1, 3, 2)])
_uv = me_plane_009.uv_layers.new(name='UVMap')
_uv.uv.foreach_set('vector', [0.0, 0.0, 1.0, 0.0, 1.0, 1.0, 0.0, 1.0])
me_plane_009.materials.append(mat_m_p_belt_overlay)
me_plane_009.update()
me_plane_010 = bpy.data.meshes.new('Plane.010')
me_plane_010.from_pydata([(-0.546, -0.4358, 0.0), (0.546, -0.4358, 0.0), (-0.546, 0.4358, 0.0), (0.546, 0.4358, 0.0)], [], [(0, 1, 3, 2)])
_uv = me_plane_010.uv_layers.new(name='UVMap')
_uv.uv.foreach_set('vector', [0.0, 0.0, 1.0, 0.0, 1.0, 1.0, 0.0, 1.0])
me_plane_010.materials.append(mat_m_p_neck)
me_plane_010.update()
me_plane_011 = bpy.data.meshes.new('Plane.011')
me_plane_011.from_pydata([(-0.5652, -0.817, 0.0), (0.5652, -0.817, 0.0), (-0.5652, 0.817, 0.0), (0.5652, 0.817, 0.0)], [], [(0, 1, 3, 2)])
_uv = me_plane_011.uv_layers.new(name='UVMap')
_uv.uv.foreach_set('vector', [0.0, 0.0, 1.0, 0.0, 1.0, 1.0, 0.0, 1.0])
me_plane_011.materials.append(mat_m_p_head_front)
me_plane_011.update()
me_plane_012 = bpy.data.meshes.new('Plane.012')
me_plane_012.from_pydata([(-0.4275, -0.513, 0.0), (0.4275, -0.513, 0.0), (-0.4275, 0.513, 0.0), (0.4275, 0.513, 0.0)], [], [(0, 1, 3, 2)])
_uv = me_plane_012.uv_layers.new(name='UVMap')
_uv.uv.foreach_set('vector', [0.0, 0.0, 1.0, 0.0, 1.0, 1.0, 0.0, 1.0])
me_plane_012.materials.append(mat_m_p_handr_hand_1_fist)
me_plane_012.update()
me_plane_013 = bpy.data.meshes.new('Plane.013')
me_plane_013.from_pydata([(-0.4465, -0.6223, 0.0), (0.4465, -0.6223, 0.0), (-0.4465, 0.6223, 0.0), (0.4465, 0.6223, 0.0)], [], [(0, 1, 3, 2)])
_uv = me_plane_013.uv_layers.new(name='UVMap')
_uv.uv.foreach_set('vector', [0.0, 0.0, 1.0, 0.0, 1.0, 1.0, 0.0, 1.0])
me_plane_013.materials.append(mat_m_p_handr_hand_2_fistback)
me_plane_013.update()
me_plane_014 = bpy.data.meshes.new('Plane.014')
me_plane_014.from_pydata([(-0.4893, -0.6697, 0.0), (0.4893, -0.6697, 0.0), (-0.4893, 0.6697, 0.0), (0.4893, 0.6697, 0.0)], [], [(0, 1, 3, 2)])
_uv = me_plane_014.uv_layers.new(name='UVMap')
_uv.uv.foreach_set('vector', [0.0, 0.0, 1.0, 0.0, 1.0, 1.0, 0.0, 1.0])
me_plane_014.materials.append(mat_m_p_handr_hand_3_open)
me_plane_014.update()
me_plane_015 = bpy.data.meshes.new('Plane.015')
me_plane_015.from_pydata([(-0.3943, -0.703, 0.0), (0.3943, -0.703, 0.0), (-0.3943, 0.703, 0.0), (0.3943, 0.703, 0.0)], [], [(0, 1, 3, 2)])
_uv = me_plane_015.uv_layers.new(name='UVMap')
_uv.uv.foreach_set('vector', [0.0, 0.0, 1.0, 0.0, 1.0, 1.0, 0.0, 1.0])
me_plane_015.materials.append(mat_m_p_handr_hand_4_point)
me_plane_015.update()
me_plane_016 = bpy.data.meshes.new('Plane.016')
me_plane_016.from_pydata([(-0.4608, -0.703, 0.0), (0.4608, -0.703, 0.0), (-0.4608, 0.703, 0.0), (0.4608, 0.703, 0.0)], [], [(0, 1, 3, 2)])
_uv = me_plane_016.uv_layers.new(name='UVMap')
_uv.uv.foreach_set('vector', [0.0, 0.0, 1.0, 0.0, 1.0, 1.0, 0.0, 1.0])
me_plane_016.materials.append(mat_m_p_handr_hand_5_point2)
me_plane_016.update()
me_plane_017 = bpy.data.meshes.new('Plane.017')
me_plane_017.from_pydata([(-0.4798, -0.6745, 0.0), (0.4798, -0.6745, 0.0), (-0.4798, 0.6745, 0.0), (0.4798, 0.6745, 0.0)], [], [(0, 1, 3, 2)])
_uv = me_plane_017.uv_layers.new(name='UVMap')
_uv.uv.foreach_set('vector', [0.0, 0.0, 1.0, 0.0, 1.0, 1.0, 0.0, 1.0])
me_plane_017.materials.append(mat_m_p_handr_hand_6_relaxed)
me_plane_017.update()
me_plane_018 = bpy.data.meshes.new('Plane.018')
me_plane_018.from_pydata([(-0.4893, -0.6127, 0.0), (0.4893, -0.6127, 0.0), (-0.4893, 0.6127, 0.0), (0.4893, 0.6127, 0.0)], [], [(0, 1, 3, 2)])
_uv = me_plane_018.uv_layers.new(name='UVMap')
_uv.uv.foreach_set('vector', [0.0, 0.0, 1.0, 0.0, 1.0, 1.0, 0.0, 1.0])
me_plane_018.materials.append(mat_m_p_handr_hand_7_grip)
me_plane_018.update()
me_plane_019 = bpy.data.meshes.new('Plane.019')
me_plane_019.from_pydata([(-0.4275, -0.513, 0.0), (0.4275, -0.513, 0.0), (-0.4275, 0.513, 0.0), (0.4275, 0.513, 0.0)], [], [(0, 1, 3, 2)])
_uv = me_plane_019.uv_layers.new(name='UVMap')
_uv.uv.foreach_set('vector', [0.0, 0.0, 1.0, 0.0, 1.0, 1.0, 0.0, 1.0])
me_plane_019.materials.append(mat_m_p_handl_hand_1_fist)
me_plane_019.update()
me_plane_020 = bpy.data.meshes.new('Plane.020')
me_plane_020.from_pydata([(-0.4465, -0.6223, 0.0), (0.4465, -0.6223, 0.0), (-0.4465, 0.6223, 0.0), (0.4465, 0.6223, 0.0)], [], [(0, 1, 3, 2)])
_uv = me_plane_020.uv_layers.new(name='UVMap')
_uv.uv.foreach_set('vector', [0.0, 0.0, 1.0, 0.0, 1.0, 1.0, 0.0, 1.0])
me_plane_020.materials.append(mat_m_p_handl_hand_2_fistback)
me_plane_020.update()
me_plane_021 = bpy.data.meshes.new('Plane.021')
me_plane_021.from_pydata([(-0.4893, -0.6697, 0.0), (0.4893, -0.6697, 0.0), (-0.4893, 0.6697, 0.0), (0.4893, 0.6697, 0.0)], [], [(0, 1, 3, 2)])
_uv = me_plane_021.uv_layers.new(name='UVMap')
_uv.uv.foreach_set('vector', [0.0, 0.0, 1.0, 0.0, 1.0, 1.0, 0.0, 1.0])
me_plane_021.materials.append(mat_m_p_handl_hand_3_open)
me_plane_021.update()
me_plane_022 = bpy.data.meshes.new('Plane.022')
me_plane_022.from_pydata([(-0.3943, -0.703, 0.0), (0.3943, -0.703, 0.0), (-0.3943, 0.703, 0.0), (0.3943, 0.703, 0.0)], [], [(0, 1, 3, 2)])
_uv = me_plane_022.uv_layers.new(name='UVMap')
_uv.uv.foreach_set('vector', [0.0, 0.0, 1.0, 0.0, 1.0, 1.0, 0.0, 1.0])
me_plane_022.materials.append(mat_m_p_handl_hand_4_point)
me_plane_022.update()
me_plane_023 = bpy.data.meshes.new('Plane.023')
me_plane_023.from_pydata([(-0.4608, -0.703, 0.0), (0.4608, -0.703, 0.0), (-0.4608, 0.703, 0.0), (0.4608, 0.703, 0.0)], [], [(0, 1, 3, 2)])
_uv = me_plane_023.uv_layers.new(name='UVMap')
_uv.uv.foreach_set('vector', [0.0, 0.0, 1.0, 0.0, 1.0, 1.0, 0.0, 1.0])
me_plane_023.materials.append(mat_m_p_handl_hand_5_point2)
me_plane_023.update()
me_plane_024 = bpy.data.meshes.new('Plane.024')
me_plane_024.from_pydata([(-0.4798, -0.6745, 0.0), (0.4798, -0.6745, 0.0), (-0.4798, 0.6745, 0.0), (0.4798, 0.6745, 0.0)], [], [(0, 1, 3, 2)])
_uv = me_plane_024.uv_layers.new(name='UVMap')
_uv.uv.foreach_set('vector', [0.0, 0.0, 1.0, 0.0, 1.0, 1.0, 0.0, 1.0])
me_plane_024.materials.append(mat_m_p_handl_hand_6_relaxed)
me_plane_024.update()
me_plane_025 = bpy.data.meshes.new('Plane.025')
me_plane_025.from_pydata([(-0.4893, -0.6127, 0.0), (0.4893, -0.6127, 0.0), (-0.4893, 0.6127, 0.0), (0.4893, 0.6127, 0.0)], [], [(0, 1, 3, 2)])
_uv = me_plane_025.uv_layers.new(name='UVMap')
_uv.uv.foreach_set('vector', [0.0, 0.0, 1.0, 0.0, 1.0, 1.0, 0.0, 1.0])
me_plane_025.materials.append(mat_m_p_handl_hand_7_grip)
me_plane_025.update()
me_plane_026 = bpy.data.meshes.new('Plane.026')
me_plane_026.from_pydata([(-0.5842, -0.798, 0.0), (0.5842, -0.798, 0.0), (-0.5842, 0.798, 0.0), (0.5842, 0.798, 0.0)], [], [(0, 1, 3, 2)])
_uv = me_plane_026.uv_layers.new(name='UVMap')
_uv.uv.foreach_set('vector', [0.0, 0.0, 1.0, 0.0, 1.0, 1.0, 0.0, 1.0])
me_plane_026.materials.append(mat_m_p_remote)
me_plane_026.update()
me_plane_027 = bpy.data.meshes.new('Plane.027')
me_plane_027.from_pydata([(-0.17, -0.225, 0.0), (0.17, -0.225, 0.0), (-0.17, 0.225, 0.0), (0.17, 0.225, 0.0)], [], [(0, 1, 3, 2)])
_uv = me_plane_027.uv_layers.new(name='UVMap')
_uv.uv.foreach_set('vector', [0.0, 0.0, 1.0, 0.0, 1.0, 1.0, 0.0, 1.0])
me_plane_027.materials.append(mat_m_p_pupil_0)
me_plane_027.update()
me_plane_028 = bpy.data.meshes.new('Plane.028')
me_plane_028.from_pydata([(-0.17, -0.225, 0.0), (0.17, -0.225, 0.0), (-0.17, 0.225, 0.0), (0.17, 0.225, 0.0)], [], [(0, 1, 3, 2)])
_uv = me_plane_028.uv_layers.new(name='UVMap')
_uv.uv.foreach_set('vector', [0.0, 0.0, 1.0, 0.0, 1.0, 1.0, 0.0, 1.0])
me_plane_028.materials.append(mat_m_p_pupil_1)
me_plane_028.update()
me_plane_029 = bpy.data.meshes.new('Plane.029')
me_plane_029.from_pydata([(-2.3, -0.7, 0.0), (2.3, -0.7, 0.0), (-2.3, 0.7, 0.0), (2.3, 0.7, 0.0)], [], [(0, 1, 3, 2)])
_uv = me_plane_029.uv_layers.new(name='UVMap')
_uv.uv.foreach_set('vector', [0.0, 0.0, 1.0, 0.0, 1.0, 1.0, 0.0, 1.0])
me_plane_029.materials.append(mat_m_p_shadow)
me_plane_029.update()
arm_cj_rig = bpy.data.armatures.new('CJ_Rig')  # bones are not reproduced

# ---- objects
ob_p_cape_tip = bpy.data.objects.new('P_Cape_Tip', me_plane)
ob_p_cape_top = bpy.data.objects.new('P_Cape_Top', me_plane_001)
ob_p_leg_back = bpy.data.objects.new('P_Leg_Back', me_plane_002)
ob_p_leg_front = bpy.data.objects.new('P_Leg_Front', me_plane_003)
ob_p_arm_back = bpy.data.objects.new('P_Arm_Back', me_plane_004)
ob_p_arm_front = bpy.data.objects.new('P_Arm_Front', me_plane_005)
ob_p_pelvis = bpy.data.objects.new('P_Pelvis', me_plane_006)
ob_p_cape_collar = bpy.data.objects.new('P_Cape_Collar', me_plane_007)
ob_p_torso_chest = bpy.data.objects.new('P_Torso_Chest', me_plane_008)
ob_p_belt_overlay = bpy.data.objects.new('P_Belt_Overlay', me_plane_009)
ob_p_neck = bpy.data.objects.new('P_Neck', me_plane_010)
ob_p_head_front = bpy.data.objects.new('P_Head_Front', me_plane_011)
ob_p_handr_hand_1_fist = bpy.data.objects.new('P_HandR_Hand_1_Fist', me_plane_012)
ob_p_handr_hand_2_fistback = bpy.data.objects.new('P_HandR_Hand_2_FistBack', me_plane_013)
ob_p_handr_hand_3_open = bpy.data.objects.new('P_HandR_Hand_3_Open', me_plane_014)
ob_p_handr_hand_4_point = bpy.data.objects.new('P_HandR_Hand_4_Point', me_plane_015)
ob_p_handr_hand_5_point2 = bpy.data.objects.new('P_HandR_Hand_5_Point2', me_plane_016)
ob_p_handr_hand_6_relaxed = bpy.data.objects.new('P_HandR_Hand_6_Relaxed', me_plane_017)
ob_p_handr_hand_7_grip = bpy.data.objects.new('P_HandR_Hand_7_Grip', me_plane_018)
ob_p_handl_hand_1_fist = bpy.data.objects.new('P_HandL_Hand_1_Fist', me_plane_019)
ob_p_handl_hand_2_fistback = bpy.data.objects.new('P_HandL_Hand_2_FistBack', me_plane_020)
ob_p_handl_hand_3_open = bpy.data.objects.new('P_HandL_Hand_3_Open', me_plane_021)
ob_p_handl_hand_4_point = bpy.data.objects.new('P_HandL_Hand_4_Point', me_plane_022)
ob_p_handl_hand_5_point2 = bpy.data.objects.new('P_HandL_Hand_5_Point2', me_plane_023)
ob_p_handl_hand_6_relaxed = bpy.data.objects.new('P_HandL_Hand_6_Relaxed', me_plane_024)
ob_p_handl_hand_7_grip = bpy.data.objects.new('P_HandL_Hand_7_Grip', me_plane_025)
ob_p_remote = bpy.data.objects.new('P_Remote', me_plane_026)
ob_p_pupil_0 = bpy.data.objects.new('P_Pupil_0', me_plane_027)
ob_p_pupil_1 = bpy.data.objects.new('P_Pupil_1', me_plane_028)
ob_p_shadow = bpy.data.objects.new('P_Shadow', me_plane_029)
ob_cj_rig = bpy.data.objects.new('CJ_Rig', arm_cj_rig)
ob_cam = bpy.data.objects.new('Cam', cam_cam)

# ---- transforms, parenting, visibility, modifiers, constraints
ob_p_cape_tip.parent = ob_cj_rig
ob_p_cape_tip.matrix_parent_inverse = Matrix(((-1.0, -0.0, 0.0, -0.0), (-0.0, -1.0, -0.0, 3.0), (0.0, -0.0, 1.0, -0.0), (-0.0, 0.0, -0.0, 1.0)))
ob_p_cape_tip.location = (0.0, 4.769, 0.0)
ob_p_cape_top.parent = ob_cj_rig
ob_p_cape_top.matrix_parent_inverse = Matrix(((-1.0, -0.0, 0.0, -0.0), (-0.0, -1.0, -0.0, 6.55), (0.0, -0.0, 1.0, -0.0), (-0.0, 0.0, -0.0, 1.0)))
ob_p_cape_top.location = (0.0, 8.411, 0.001)
ob_p_leg_back.parent = ob_cj_rig
ob_p_leg_back.matrix_parent_inverse = Matrix(((-1.0, -0.0, 0.0, 0.9), (-0.0, -1.0, -0.0, 1.6), (0.0, -0.0, 1.0, -0.0), (-0.0, 0.0, -0.0, 1.0)))
ob_p_leg_back.location = (0.9, 4.924, 0.002)
ob_p_leg_front.parent = ob_cj_rig
ob_p_leg_front.matrix_parent_inverse = Matrix(((-1.0, -0.0, 0.0, -0.9), (-0.0, -1.0, -0.0, 1.6), (0.0, -0.0, 1.0, -0.0), (-0.0, 0.0, -0.0, 1.0)))
ob_p_leg_front.location = (-0.9, 4.924, 0.003)
ob_p_arm_back.parent = ob_cj_rig
ob_p_arm_back.matrix_parent_inverse = Matrix(((-1.0, -0.0, 0.0, 1.6), (-0.0, -1.0, -0.0, 5.95), (0.0, -0.0, 1.0, -0.0), (-0.0, 0.0, -0.0, 1.0)))
ob_p_arm_back.location = (1.6, 8.377, 0.004)
ob_p_arm_front.parent = ob_cj_rig
ob_p_arm_front.matrix_parent_inverse = Matrix(((-1.0, -0.0, 0.0, -1.6), (-0.0, -1.0, -0.0, 5.95), (0.0, -0.0, 1.0, -0.0), (-0.0, 0.0, -0.0, 1.0)))
ob_p_arm_front.location = (-1.6, 8.373, 0.005)
ob_p_pelvis.parent = ob_cj_rig
ob_p_pelvis.matrix_parent_inverse = Matrix(((1.0, -0.0, 0.0, -0.0), (-0.0, 1.0, -0.0, -9.4), (0.0, -0.0, 1.0, -0.0), (-0.0, 0.0, -0.0, 1.0)))
ob_p_pelvis.location = (0.0, 7.582, 0.006)
ob_p_cape_collar.parent = ob_cj_rig
ob_p_cape_collar.matrix_parent_inverse = Matrix(((1.0, -0.0, 0.0, -0.0), (-0.0, 1.0, -0.0, -10.9), (0.0, -0.0, 1.0, -0.0), (-0.0, 0.0, -0.0, 1.0)))
ob_p_cape_collar.location = (0.0, 10.42, 0.007)
ob_p_torso_chest.parent = ob_cj_rig
ob_p_torso_chest.matrix_parent_inverse = Matrix(((1.0, -0.0, 0.0, -0.0), (-0.0, 1.0, -0.0, -10.9), (0.0, -0.0, 1.0, -0.0), (-0.0, 0.0, -0.0, 1.0)))
ob_p_torso_chest.location = (0.0, 9.485, 0.008)
ob_p_belt_overlay.parent = ob_cj_rig
ob_p_belt_overlay.matrix_parent_inverse = Matrix(((1.0, -0.0, 0.0, -0.0), (-0.0, 1.0, -0.0, -10.9), (0.0, -0.0, 1.0, -0.0), (-0.0, 0.0, -0.0, 1.0)))
ob_p_belt_overlay.location = (0.0, 7.93, 0.009)
ob_p_neck.parent = ob_cj_rig
ob_p_neck.matrix_parent_inverse = Matrix(((1.0, -0.0, 0.0, -0.0), (-0.0, 1.0, -0.0, -11.5), (0.0, -0.0, 1.0, -0.0), (-0.0, 0.0, -0.0, 1.0)))
ob_p_neck.location = (0.0, 10.96, 0.01)
ob_p_head_front.parent = ob_cj_rig
ob_p_head_front.matrix_parent_inverse = Matrix(((1.0, -0.0, 0.0, -0.0), (-0.0, 1.0, -0.0, -12.5), (0.0, -0.0, 1.0, -0.0), (-0.0, 0.0, -0.0, 1.0)))
ob_p_head_front.location = (0.0, 11.68, 0.011)
ob_p_handr_hand_1_fist.parent = ob_cj_rig
ob_p_handr_hand_1_fist.matrix_parent_inverse = Matrix(((-1.0, -0.0, 0.0, -1.6), (-0.0, -1.0, -0.0, 5.0), (0.0, -0.0, 1.0, -0.0), (-0.0, 0.0, -0.0, 1.0)))
ob_p_handr_hand_1_fist.location = (-1.6, 5.95, 0.12)
ob_p_handr_hand_1_fist.hide_render = True
ob_p_handr_hand_2_fistback.parent = ob_cj_rig
ob_p_handr_hand_2_fistback.matrix_parent_inverse = Matrix(((-1.0, -0.0, 0.0, -1.6), (-0.0, -1.0, -0.0, 5.0), (0.0, -0.0, 1.0, -0.0), (-0.0, 0.0, -0.0, 1.0)))
ob_p_handr_hand_2_fistback.location = (-1.6, 5.95, 0.12)
ob_p_handr_hand_2_fistback.hide_render = True
ob_p_handr_hand_3_open.parent = ob_cj_rig
ob_p_handr_hand_3_open.matrix_parent_inverse = Matrix(((-1.0, -0.0, 0.0, -1.6), (-0.0, -1.0, -0.0, 5.0), (0.0, -0.0, 1.0, -0.0), (-0.0, 0.0, -0.0, 1.0)))
ob_p_handr_hand_3_open.location = (-1.6, 5.95, 0.12)
ob_p_handr_hand_3_open.hide_render = True
ob_p_handr_hand_4_point.parent = ob_cj_rig
ob_p_handr_hand_4_point.matrix_parent_inverse = Matrix(((-1.0, -0.0, 0.0, -1.6), (-0.0, -1.0, -0.0, 5.0), (0.0, -0.0, 1.0, -0.0), (-0.0, 0.0, -0.0, 1.0)))
ob_p_handr_hand_4_point.location = (-1.6, 5.95, 0.12)
ob_p_handr_hand_4_point.hide_render = True
ob_p_handr_hand_5_point2.parent = ob_cj_rig
ob_p_handr_hand_5_point2.matrix_parent_inverse = Matrix(((-1.0, -0.0, 0.0, -1.6), (-0.0, -1.0, -0.0, 5.0), (0.0, -0.0, 1.0, -0.0), (-0.0, 0.0, -0.0, 1.0)))
ob_p_handr_hand_5_point2.location = (-1.6, 5.95, 0.12)
ob_p_handr_hand_5_point2.hide_render = True
ob_p_handr_hand_6_relaxed.parent = ob_cj_rig
ob_p_handr_hand_6_relaxed.matrix_parent_inverse = Matrix(((-1.0, -0.0, 0.0, -1.6), (-0.0, -1.0, -0.0, 5.0), (0.0, -0.0, 1.0, -0.0), (-0.0, 0.0, -0.0, 1.0)))
ob_p_handr_hand_6_relaxed.location = (-1.6, 5.95, 0.12)
ob_p_handr_hand_6_relaxed.hide_render = True
ob_p_handr_hand_7_grip.parent = ob_cj_rig
ob_p_handr_hand_7_grip.matrix_parent_inverse = Matrix(((-1.0, -0.0, 0.0, -1.6), (-0.0, -1.0, -0.0, 5.0), (0.0, -0.0, 1.0, -0.0), (-0.0, 0.0, -0.0, 1.0)))
ob_p_handr_hand_7_grip.location = (-1.6, 5.95, 0.12)
ob_p_handr_hand_7_grip.hide_render = True
ob_p_handl_hand_1_fist.parent = ob_cj_rig
ob_p_handl_hand_1_fist.matrix_parent_inverse = Matrix(((-1.0, -0.0, 0.0, 1.6), (-0.0, -1.0, -0.0, 5.0), (0.0, -0.0, 1.0, -0.0), (-0.0, 0.0, -0.0, 1.0)))
ob_p_handl_hand_1_fist.location = (1.6, 5.95, 0.12)
ob_p_handl_hand_1_fist.hide_render = True
ob_p_handl_hand_2_fistback.parent = ob_cj_rig
ob_p_handl_hand_2_fistback.matrix_parent_inverse = Matrix(((-1.0, -0.0, 0.0, 1.6), (-0.0, -1.0, -0.0, 5.0), (0.0, -0.0, 1.0, -0.0), (-0.0, 0.0, -0.0, 1.0)))
ob_p_handl_hand_2_fistback.location = (1.6, 5.95, 0.12)
ob_p_handl_hand_2_fistback.hide_render = True
ob_p_handl_hand_3_open.parent = ob_cj_rig
ob_p_handl_hand_3_open.matrix_parent_inverse = Matrix(((-1.0, -0.0, 0.0, 1.6), (-0.0, -1.0, -0.0, 5.0), (0.0, -0.0, 1.0, -0.0), (-0.0, 0.0, -0.0, 1.0)))
ob_p_handl_hand_3_open.location = (1.6, 5.95, 0.12)
ob_p_handl_hand_3_open.hide_render = True
ob_p_handl_hand_4_point.parent = ob_cj_rig
ob_p_handl_hand_4_point.matrix_parent_inverse = Matrix(((-1.0, -0.0, 0.0, 1.6), (-0.0, -1.0, -0.0, 5.0), (0.0, -0.0, 1.0, -0.0), (-0.0, 0.0, -0.0, 1.0)))
ob_p_handl_hand_4_point.location = (1.6, 5.95, 0.12)
ob_p_handl_hand_4_point.hide_render = True
ob_p_handl_hand_5_point2.parent = ob_cj_rig
ob_p_handl_hand_5_point2.matrix_parent_inverse = Matrix(((-1.0, -0.0, 0.0, 1.6), (-0.0, -1.0, -0.0, 5.0), (0.0, -0.0, 1.0, -0.0), (-0.0, 0.0, -0.0, 1.0)))
ob_p_handl_hand_5_point2.location = (1.6, 5.95, 0.12)
ob_p_handl_hand_5_point2.hide_render = True
ob_p_handl_hand_6_relaxed.parent = ob_cj_rig
ob_p_handl_hand_6_relaxed.matrix_parent_inverse = Matrix(((-1.0, -0.0, 0.0, 1.6), (-0.0, -1.0, -0.0, 5.0), (0.0, -0.0, 1.0, -0.0), (-0.0, 0.0, -0.0, 1.0)))
ob_p_handl_hand_6_relaxed.location = (1.6, 5.95, 0.12)
ob_p_handl_hand_6_relaxed.hide_render = True
ob_p_handl_hand_7_grip.parent = ob_cj_rig
ob_p_handl_hand_7_grip.matrix_parent_inverse = Matrix(((-1.0, -0.0, 0.0, 1.6), (-0.0, -1.0, -0.0, 5.0), (0.0, -0.0, 1.0, -0.0), (-0.0, 0.0, -0.0, 1.0)))
ob_p_handl_hand_7_grip.location = (1.6, 5.95, 0.12)
ob_p_handl_hand_7_grip.hide_render = True
ob_p_remote.parent = ob_cj_rig
ob_p_remote.matrix_parent_inverse = Matrix(((-1.0, -0.0, 0.0, -1.6), (-0.0, -1.0, -0.0, 5.0), (0.0, -0.0, 1.0, -0.0), (-0.0, 0.0, -0.0, 1.0)))
ob_p_remote.location = (-1.95, 5.2, 0.13)
ob_p_remote.hide_render = True
ob_p_pupil_0.parent = ob_cj_rig
ob_p_pupil_0.matrix_parent_inverse = Matrix(((1.0, -0.0, 0.0, -0.0), (-0.0, 1.0, -0.0, -12.5), (0.0, -0.0, 1.0, -0.0), (-0.0, 0.0, -0.0, 1.0)))
ob_p_pupil_0.location = (-0.19, 11.62, 0.14)
ob_p_pupil_0.hide_render = True
ob_p_pupil_1.parent = ob_cj_rig
ob_p_pupil_1.matrix_parent_inverse = Matrix(((1.0, -0.0, 0.0, -0.0), (-0.0, 1.0, -0.0, -12.5), (0.0, -0.0, 1.0, -0.0), (-0.0, 0.0, -0.0, 1.0)))
ob_p_pupil_1.location = (0.16, 11.62, 0.14)
ob_p_pupil_1.hide_render = True
ob_p_shadow.parent = ob_cj_rig
ob_p_shadow.matrix_parent_inverse = Matrix(((1.0, -0.0, 0.0, -0.0), (-0.0, 1.0, -0.0, -9.4), (0.0, -0.0, 1.0, -0.0), (-0.0, 0.0, -0.0, 1.0)))
ob_p_shadow.location = (0.0, 1.35, -0.05)
ob_cj_rig.location = (0.0, 0.0, 0.0)
ob_cam.location = (0.0, 7.0, 20.0)

# ---- collection membership
scene.collection.objects.link(ob_p_cape_tip)
scene.collection.objects.link(ob_p_cape_top)
scene.collection.objects.link(ob_p_leg_back)
scene.collection.objects.link(ob_p_leg_front)
scene.collection.objects.link(ob_p_arm_back)
scene.collection.objects.link(ob_p_arm_front)
scene.collection.objects.link(ob_p_pelvis)
scene.collection.objects.link(ob_p_cape_collar)
scene.collection.objects.link(ob_p_torso_chest)
scene.collection.objects.link(ob_p_belt_overlay)
scene.collection.objects.link(ob_p_neck)
scene.collection.objects.link(ob_p_head_front)
scene.collection.objects.link(ob_p_handr_hand_1_fist)
scene.collection.objects.link(ob_p_handr_hand_2_fistback)
scene.collection.objects.link(ob_p_handr_hand_3_open)
scene.collection.objects.link(ob_p_handr_hand_4_point)
scene.collection.objects.link(ob_p_handr_hand_5_point2)
scene.collection.objects.link(ob_p_handr_hand_6_relaxed)
scene.collection.objects.link(ob_p_handr_hand_7_grip)
scene.collection.objects.link(ob_p_handl_hand_1_fist)
scene.collection.objects.link(ob_p_handl_hand_2_fistback)
scene.collection.objects.link(ob_p_handl_hand_3_open)
scene.collection.objects.link(ob_p_handl_hand_4_point)
scene.collection.objects.link(ob_p_handl_hand_5_point2)
scene.collection.objects.link(ob_p_handl_hand_6_relaxed)
scene.collection.objects.link(ob_p_handl_hand_7_grip)
scene.collection.objects.link(ob_p_remote)
scene.collection.objects.link(ob_p_pupil_0)
scene.collection.objects.link(ob_p_pupil_1)
scene.collection.objects.link(ob_p_shadow)
scene.collection.objects.link(ob_cj_rig)
scene.collection.objects.link(ob_cam)

# ---- scene / render settings (as saved in the file)
scene.camera = ob_cam
scene.frame_start = 1; scene.frame_end = 480; scene.frame_set(1)
scene.render.engine = 'CYCLES'
scene.render.resolution_x = 1280
scene.render.resolution_y = 720
scene.render.film_transparent = True
scene.render.bake_bias = 0.0
scene.render.bake_samples = 0
scene.cycles.use_denoising = False
scene.cycles.samples = 32
scene.cycles.sampling_pattern = 'TABULATED_SOBOL'
scene.eevee.taa_render_samples = 16
scene.eevee.use_volume_custom_range = False
bpy.context.view_layer.update()
